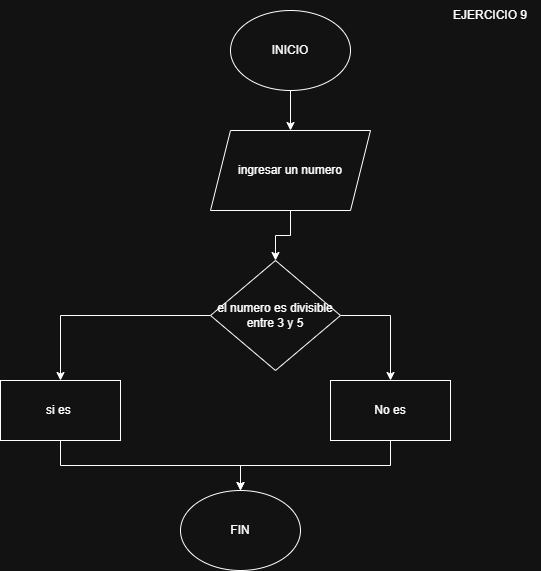

The diagram above was exported from draw.io. Its source (the exported page's mxGraphModel, read from the mxfile embedded in the PNG):
<mxGraphModel dx="1453" dy="788" grid="1" gridSize="10" guides="1" tooltips="1" connect="1" arrows="1" fold="1" page="1" pageScale="1" pageWidth="827" pageHeight="1169" math="0" shadow="0">
  <root>
    <mxCell id="0" />
    <mxCell id="1" parent="0" />
    <mxCell id="mpXIY_qJYYh6sR_yRWHm-2" style="edgeStyle=orthogonalEdgeStyle;rounded=0;orthogonalLoop=1;jettySize=auto;html=1;exitX=0.5;exitY=1;exitDx=0;exitDy=0;" edge="1" parent="1" source="347hNzWjehirfbPffxcN-1" target="mpXIY_qJYYh6sR_yRWHm-1">
      <mxGeometry relative="1" as="geometry" />
    </mxCell>
    <mxCell id="347hNzWjehirfbPffxcN-1" value="INICIO" style="ellipse;whiteSpace=wrap;html=1;" vertex="1" parent="1">
      <mxGeometry x="350" y="90" width="120" height="80" as="geometry" />
    </mxCell>
    <mxCell id="mpXIY_qJYYh6sR_yRWHm-4" style="edgeStyle=orthogonalEdgeStyle;rounded=0;orthogonalLoop=1;jettySize=auto;html=1;exitX=0.5;exitY=1;exitDx=0;exitDy=0;" edge="1" parent="1" source="mpXIY_qJYYh6sR_yRWHm-1" target="mpXIY_qJYYh6sR_yRWHm-3">
      <mxGeometry relative="1" as="geometry" />
    </mxCell>
    <mxCell id="mpXIY_qJYYh6sR_yRWHm-1" value="ingresar un numero" style="shape=parallelogram;perimeter=parallelogramPerimeter;whiteSpace=wrap;html=1;fixedSize=1;" vertex="1" parent="1">
      <mxGeometry x="330" y="210" width="160" height="80" as="geometry" />
    </mxCell>
    <mxCell id="mpXIY_qJYYh6sR_yRWHm-5" style="edgeStyle=orthogonalEdgeStyle;rounded=0;orthogonalLoop=1;jettySize=auto;html=1;exitX=1;exitY=0.5;exitDx=0;exitDy=0;" edge="1" parent="1" source="mpXIY_qJYYh6sR_yRWHm-3" target="mpXIY_qJYYh6sR_yRWHm-6">
      <mxGeometry relative="1" as="geometry">
        <mxPoint x="510" y="490" as="targetPoint" />
      </mxGeometry>
    </mxCell>
    <mxCell id="mpXIY_qJYYh6sR_yRWHm-7" style="edgeStyle=orthogonalEdgeStyle;rounded=0;orthogonalLoop=1;jettySize=auto;html=1;exitX=0;exitY=0.5;exitDx=0;exitDy=0;" edge="1" parent="1" source="mpXIY_qJYYh6sR_yRWHm-3" target="mpXIY_qJYYh6sR_yRWHm-8">
      <mxGeometry relative="1" as="geometry">
        <mxPoint x="180" y="470" as="targetPoint" />
      </mxGeometry>
    </mxCell>
    <mxCell id="mpXIY_qJYYh6sR_yRWHm-3" value="el numero es divisible entre 3 y 5" style="rhombus;whiteSpace=wrap;html=1;" vertex="1" parent="1">
      <mxGeometry x="330" y="340" width="130" height="110" as="geometry" />
    </mxCell>
    <mxCell id="mpXIY_qJYYh6sR_yRWHm-10" style="edgeStyle=orthogonalEdgeStyle;rounded=0;orthogonalLoop=1;jettySize=auto;html=1;exitX=0.5;exitY=1;exitDx=0;exitDy=0;" edge="1" parent="1" source="mpXIY_qJYYh6sR_yRWHm-6" target="mpXIY_qJYYh6sR_yRWHm-9">
      <mxGeometry relative="1" as="geometry" />
    </mxCell>
    <mxCell id="mpXIY_qJYYh6sR_yRWHm-6" value="No es" style="rounded=0;whiteSpace=wrap;html=1;" vertex="1" parent="1">
      <mxGeometry x="450" y="460" width="120" height="60" as="geometry" />
    </mxCell>
    <mxCell id="mpXIY_qJYYh6sR_yRWHm-11" style="edgeStyle=orthogonalEdgeStyle;rounded=0;orthogonalLoop=1;jettySize=auto;html=1;exitX=0.5;exitY=1;exitDx=0;exitDy=0;" edge="1" parent="1" source="mpXIY_qJYYh6sR_yRWHm-8" target="mpXIY_qJYYh6sR_yRWHm-9">
      <mxGeometry relative="1" as="geometry" />
    </mxCell>
    <mxCell id="mpXIY_qJYYh6sR_yRWHm-8" value="si es&amp;nbsp;" style="rounded=0;whiteSpace=wrap;html=1;" vertex="1" parent="1">
      <mxGeometry x="120" y="460" width="120" height="60" as="geometry" />
    </mxCell>
    <mxCell id="mpXIY_qJYYh6sR_yRWHm-9" value="FIN" style="ellipse;whiteSpace=wrap;html=1;" vertex="1" parent="1">
      <mxGeometry x="300" y="570" width="120" height="80" as="geometry" />
    </mxCell>
    <mxCell id="mpXIY_qJYYh6sR_yRWHm-12" value="EJERCICIO 9" style="text;html=1;align=center;verticalAlign=middle;whiteSpace=wrap;rounded=0;" vertex="1" parent="1">
      <mxGeometry x="560" y="80" width="100" height="30" as="geometry" />
    </mxCell>
  </root>
</mxGraphModel>